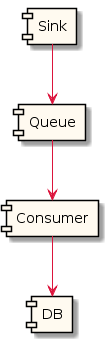

The diagram above was rendered by PlantUML. Its source (embedded in the PNG):
@startuml


hide stereotype
scale max 16384 height
skinparam component {
  BackgroundColor FloralWhite
  BorderColor Black
  ArrowColor Crimson
}
[Consumer] as _0 <<highlight>>
[DB] as _1 <<highlight>>
_0 --> _1
[Queue] as _2 <<highlight>>
_2 --> _0
[Sink] as _3 <<highlight>>
_3 --> _2
@enduml